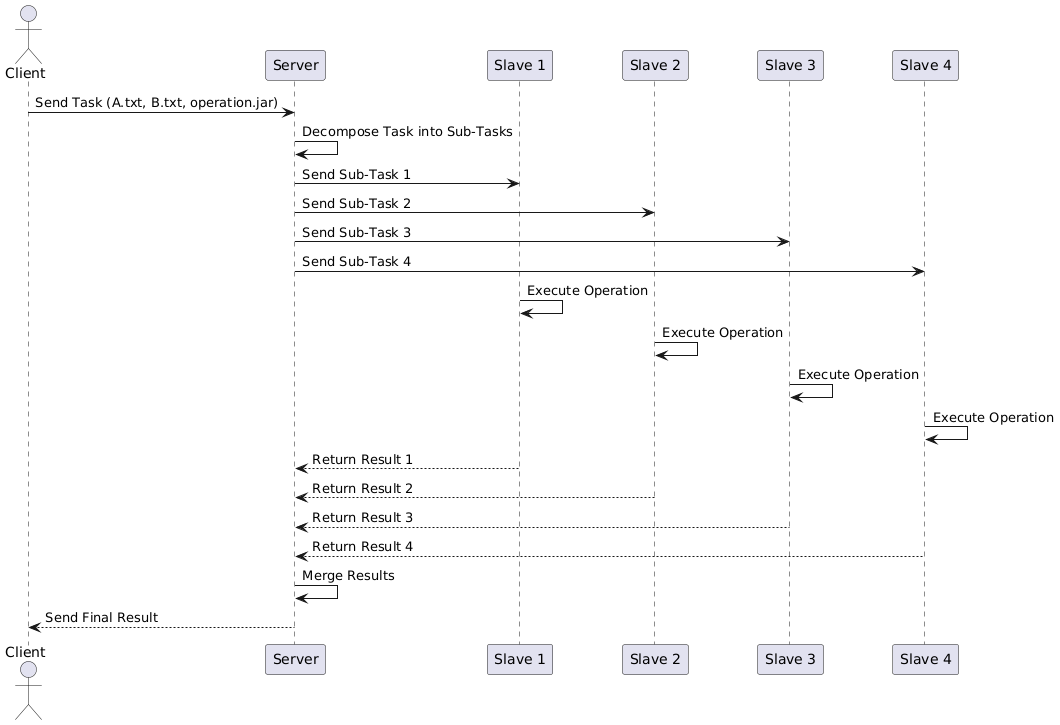

The diagram above was rendered by PlantUML. Its source (embedded in the PNG):
@startuml
actor Client
participant Server
participant "Slave 1" as Slave1
participant "Slave 2" as Slave2
participant "Slave 3" as Slave3
participant "Slave 4" as Slave4

Client -> Server: Send Task (A.txt, B.txt, operation.jar)
Server -> Server: Decompose Task into Sub-Tasks
Server -> Slave1: Send Sub-Task 1
Server -> Slave2: Send Sub-Task 2
Server -> Slave3: Send Sub-Task 3
Server -> Slave4: Send Sub-Task 4

Slave1 -> Slave1: Execute Operation
Slave2 -> Slave2: Execute Operation
Slave3 -> Slave3: Execute Operation
Slave4 -> Slave4: Execute Operation

Slave1 --> Server: Return Result 1
Slave2 --> Server: Return Result 2
Slave3 --> Server: Return Result 3
Slave4 --> Server: Return Result 4

Server -> Server: Merge Results
Server --> Client: Send Final Result
@enduml